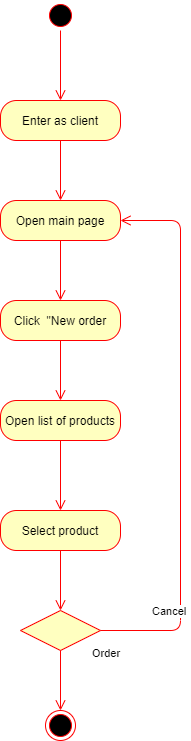

The diagram above was exported from draw.io. Its source (the exported page's mxGraphModel, read from the mxfile embedded in the PNG):
<mxGraphModel dx="1038" dy="1599" grid="1" gridSize="10" guides="1" tooltips="1" connect="1" arrows="1" fold="1" page="1" pageScale="1" pageWidth="850" pageHeight="1100" math="0" shadow="0">
  <root>
    <mxCell id="0" />
    <mxCell id="1" parent="0" />
    <mxCell id="PspxhoBamMMMvUKT2TuL-2" value="Open main page" style="rounded=1;whiteSpace=wrap;html=1;arcSize=40;fontColor=#000000;fillColor=#ffffc0;strokeColor=#ff0000;" parent="1" vertex="1">
      <mxGeometry x="200" y="110" width="120" height="40" as="geometry" />
    </mxCell>
    <mxCell id="PspxhoBamMMMvUKT2TuL-3" value="" style="edgeStyle=orthogonalEdgeStyle;html=1;verticalAlign=bottom;endArrow=open;endSize=8;strokeColor=#ff0000;" parent="1" source="PspxhoBamMMMvUKT2TuL-2" edge="1">
      <mxGeometry relative="1" as="geometry">
        <mxPoint x="260" y="210" as="targetPoint" />
      </mxGeometry>
    </mxCell>
    <mxCell id="PspxhoBamMMMvUKT2TuL-4" value="" style="ellipse;html=1;shape=startState;fillColor=#000000;strokeColor=#ff0000;" parent="1" vertex="1">
      <mxGeometry x="245" y="-90" width="30" height="30" as="geometry" />
    </mxCell>
    <mxCell id="PspxhoBamMMMvUKT2TuL-5" value="" style="edgeStyle=orthogonalEdgeStyle;html=1;verticalAlign=bottom;endArrow=open;endSize=8;strokeColor=#ff0000;entryX=0.5;entryY=0;entryDx=0;entryDy=0;" parent="1" source="PspxhoBamMMMvUKT2TuL-4" edge="1" target="CB-v_lABdiv_u_aFpSf4-6">
      <mxGeometry relative="1" as="geometry">
        <mxPoint x="260" as="targetPoint" />
      </mxGeometry>
    </mxCell>
    <mxCell id="PspxhoBamMMMvUKT2TuL-66" value="Click&amp;nbsp; &quot;New order" style="rounded=1;whiteSpace=wrap;html=1;arcSize=40;fontColor=#000000;fillColor=#ffffc0;strokeColor=#ff0000;" parent="1" vertex="1">
      <mxGeometry x="200" y="210" width="120" height="40" as="geometry" />
    </mxCell>
    <mxCell id="PspxhoBamMMMvUKT2TuL-78" value="" style="edgeStyle=orthogonalEdgeStyle;html=1;verticalAlign=bottom;endArrow=open;endSize=8;strokeColor=#ff0000;exitX=0.5;exitY=1;exitDx=0;exitDy=0;" parent="1" edge="1">
      <mxGeometry relative="1" as="geometry">
        <mxPoint x="260" y="310" as="targetPoint" />
        <mxPoint x="260" y="250" as="sourcePoint" />
      </mxGeometry>
    </mxCell>
    <mxCell id="CB-v_lABdiv_u_aFpSf4-3" value="Open list of products" style="rounded=1;whiteSpace=wrap;html=1;arcSize=40;fontColor=#000000;fillColor=#ffffc0;strokeColor=#ff0000;" vertex="1" parent="1">
      <mxGeometry x="200" y="310" width="120" height="40" as="geometry" />
    </mxCell>
    <mxCell id="CB-v_lABdiv_u_aFpSf4-6" value="Enter as client" style="rounded=1;whiteSpace=wrap;html=1;arcSize=40;fontColor=#000000;fillColor=#ffffc0;strokeColor=#ff0000;" vertex="1" parent="1">
      <mxGeometry x="200" y="10" width="120" height="40" as="geometry" />
    </mxCell>
    <mxCell id="CB-v_lABdiv_u_aFpSf4-7" value="" style="edgeStyle=orthogonalEdgeStyle;html=1;verticalAlign=bottom;endArrow=open;endSize=8;strokeColor=#ff0000;" edge="1" source="CB-v_lABdiv_u_aFpSf4-6" parent="1">
      <mxGeometry relative="1" as="geometry">
        <mxPoint x="260" y="110" as="targetPoint" />
      </mxGeometry>
    </mxCell>
    <mxCell id="CB-v_lABdiv_u_aFpSf4-12" value="" style="edgeStyle=orthogonalEdgeStyle;html=1;verticalAlign=bottom;endArrow=open;endSize=8;strokeColor=#ff0000;" edge="1" parent="1">
      <mxGeometry relative="1" as="geometry">
        <mxPoint x="260" y="420" as="targetPoint" />
        <mxPoint x="260" y="350" as="sourcePoint" />
      </mxGeometry>
    </mxCell>
    <mxCell id="CB-v_lABdiv_u_aFpSf4-21" value="Select product" style="rounded=1;whiteSpace=wrap;html=1;arcSize=40;fontColor=#000000;fillColor=#ffffc0;strokeColor=#ff0000;" vertex="1" parent="1">
      <mxGeometry x="200" y="420" width="120" height="40" as="geometry" />
    </mxCell>
    <mxCell id="CB-v_lABdiv_u_aFpSf4-22" value="" style="edgeStyle=orthogonalEdgeStyle;html=1;verticalAlign=bottom;endArrow=open;endSize=8;strokeColor=#ff0000;" edge="1" source="CB-v_lABdiv_u_aFpSf4-21" parent="1">
      <mxGeometry relative="1" as="geometry">
        <mxPoint x="260" y="520" as="targetPoint" />
      </mxGeometry>
    </mxCell>
    <mxCell id="CB-v_lABdiv_u_aFpSf4-23" value="" style="rhombus;whiteSpace=wrap;html=1;fillColor=#ffffc0;strokeColor=#ff0000;" vertex="1" parent="1">
      <mxGeometry x="220" y="520" width="80" height="40" as="geometry" />
    </mxCell>
    <mxCell id="CB-v_lABdiv_u_aFpSf4-24" value="Cancel" style="edgeStyle=orthogonalEdgeStyle;html=1;align=left;verticalAlign=bottom;endArrow=open;endSize=8;strokeColor=#ff0000;entryX=1;entryY=0.5;entryDx=0;entryDy=0;" edge="1" source="CB-v_lABdiv_u_aFpSf4-23" parent="1" target="PspxhoBamMMMvUKT2TuL-2">
      <mxGeometry x="-0.8182" y="10" relative="1" as="geometry">
        <mxPoint x="400" y="540" as="targetPoint" />
        <Array as="points">
          <mxPoint x="380" y="540" />
          <mxPoint x="380" y="130" />
        </Array>
        <mxPoint as="offset" />
      </mxGeometry>
    </mxCell>
    <mxCell id="CB-v_lABdiv_u_aFpSf4-25" value="Order" style="edgeStyle=orthogonalEdgeStyle;html=1;align=left;verticalAlign=top;endArrow=open;endSize=8;strokeColor=#ff0000;" edge="1" source="CB-v_lABdiv_u_aFpSf4-23" parent="1">
      <mxGeometry x="-1" y="32" relative="1" as="geometry">
        <mxPoint x="260" y="620" as="targetPoint" />
        <mxPoint x="-2" y="-10" as="offset" />
      </mxGeometry>
    </mxCell>
    <mxCell id="CB-v_lABdiv_u_aFpSf4-26" value="" style="ellipse;html=1;shape=endState;fillColor=#000000;strokeColor=#ff0000;" vertex="1" parent="1">
      <mxGeometry x="245" y="620" width="30" height="30" as="geometry" />
    </mxCell>
  </root>
</mxGraphModel>